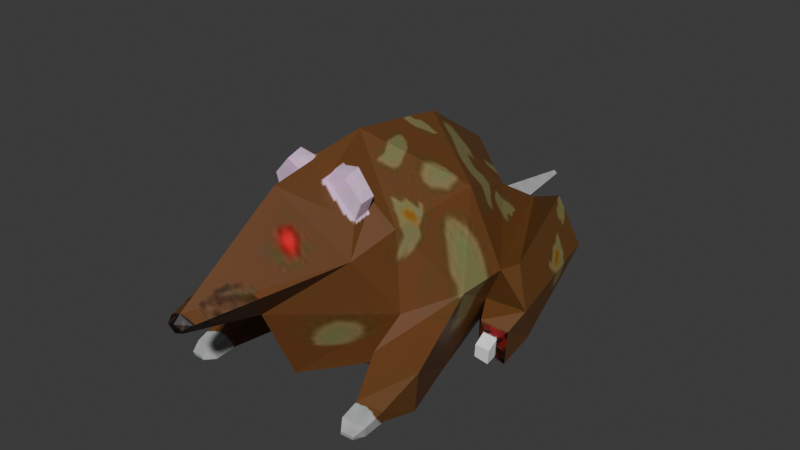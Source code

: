 # Source: keilth.blend  (saved by Blender 5.0.119; exported with 4.5.12 LTS)
import bpy
from mathutils import Matrix  # noqa: F401  (used for matrix-valued properties, if any)

bpy.ops.wm.read_factory_settings(use_empty=True)
scene = bpy.context.scene
scene.name = 'Scene'

# ---- collections
col_collection = bpy.data.collections.new('Collection'); scene.collection.children.link(col_collection)

# ---- images (referenced by path relative to the original .blend; pixels are not part of the script)
import os
ASSET_DIR = os.environ.get("B2B_ASSET_DIR", "")  # directory of the original .blend (textures are referenced by path, not embedded)
HERE = os.path.dirname(os.path.abspath(__file__))  # packed textures are extracted next to this script under _unpacked/

def load_image(name, relpath, width, height, colorspace="sRGB"):
    """Load a texture the original file referenced (path relative to the .blend, or extracted next to this script)."""
    p = next((c for c in (os.path.join(HERE, relpath), os.path.join(ASSET_DIR, relpath)) if relpath and os.path.exists(c)), "")
    if p:
        img = bpy.data.images.load(p, check_existing=True)
        img.name = name
    else:  # same state as the original file: an image datablock whose file is absent (Cycles renders it pink)
        img = bpy.data.images.new(name, width, height)
        img.source = "FILE"
        img.filepath = "//" + (relpath or name)
    img.colorspace_settings.name = colorspace
    return img
img_keilth = load_image('keilth', '_unpacked/keilth.93d332f8.png', 512, 512, 'sRGB')

# ---- materials (node trees are filled in below, after node groups)
mat_material_001 = bpy.data.materials.new('Material.001')

# ---- material node trees
mat_material_001.use_nodes = True; mat_material_001.node_tree.nodes.clear()
_N = mat_material_001.node_tree.nodes; _L = mat_material_001.node_tree.links
n0 = _N.new('ShaderNodeBsdfPrincipled'); n0.name = 'Principled BSDF'; n0.location = (-200, 100)
n1 = _N.new('ShaderNodeOutputMaterial'); n1.name = 'Material Output'; n1.location = (200, 100)
n2 = _N.new('ShaderNodeTexImage'); n2.name = 'Image Texture'; n2.location = (-490, 80)
n2.image = img_keilth
_L.new(n0.outputs[0], n1.inputs[0])
_L.new(n2.outputs[0], n0.inputs[0])
n1.is_active_output = True

# ---- world
world_world = bpy.data.worlds.new('World'); scene.world = world_world
world_world.use_nodes = True; world_world.node_tree.nodes.clear()
_N = world_world.node_tree.nodes; _L = world_world.node_tree.links
n0 = _N.new('ShaderNodeOutputWorld'); n0.name = 'World Output'; n0.location = (200, 100)
n1 = _N.new('ShaderNodeBackground'); n1.name = 'Background'; n1.location = (-200, 100)
n1.inputs[0].default_value = (0.05088, 0.05088, 0.05088, 1.0)
_L.new(n1.outputs[0], n0.inputs[0])
n0.is_active_output = True
world_world.color = (0.05088, 0.05088, 0.05088)
world_world.sun_shadow_jitter_overblur = 0.0

# ---- meshes
me_cube_001 = bpy.data.meshes.new('Cube.001')
me_cube_001.from_pydata([(0.4571, -0.542, -0.542), (0.3446, -0.6095, 0.6246), (0.4896, 0.5256, -0.7006), (0.5, 0.7465, 0.3905), (1.583e-08, 0.9648, -0.633), (0.0, 1.128, 0.5181), (0.8801, 0.2091, 0.01774), (0.6634, -0.1541, -0.7258), (0.6096, 0.1878, 0.6057), (0.5794, -0.5469, -0.1092), (0.0, -1.009, -0.605), (-9.313e-10, -0.2884, 1.032), (0.8459, -0.1839, -0.01279), (0.101, -1.942, 0.2802), (0.0, -0.4664, -0.801), (-9.313e-10, 0.526, 0.9182), (0.3407, -0.7275, 0.5984), (0.0, -1.114, 0.8935), (0.0, -1.295, 0.01095), (0.0, -1.959, 0.3303), (0.0, -1.946, 0.183), (0.61, -1.025, -0.635), (0.8122, -0.9953, -0.6442), (0.6305, -1.066, -0.5273), (0.8327, -1.036, -0.5364), (0.0, 2.296, -0.2367), (0.0, 1.19, -0.5479), (0.0, 1.377, -0.04099), (0.1613, 1.369, -0.1912), (0.0, 1.358, -0.4035), (-0.02855, 2.297, -0.2131), (0.0, 2.299, -0.1797), (0.02855, 2.297, -0.2033), (0.6189, -1.2, -0.6556), (0.8001, -1.176, -0.6693), (0.6373, -1.217, -0.5675), (0.8185, -1.193, -0.5812), (0.6746, -1.279, -0.6485), (0.7767, -1.271, -0.6529), (0.6849, -1.284, -0.62), (0.7871, -1.277, -0.6245), (0.8574, -0.7291, -0.6907), (0.4711, -0.5302, -0.5941), (0.517, -0.7559, -0.3393), (0.9224, -0.7669, -0.3257), (0.5128, 1.173, 0.1297), (0.4514, 0.8663, -0.7015), (0.9246, 0.5465, -0.6978), (0.984, 0.288, 0.07336), (0.9207, 0.8693, 0.3768), (0.9793, 1.116, -0.1118), (0.6849, 0.3187, -0.3415), (1.038, 0.3202, -0.3196), (0.8236, 0.1062, -0.475), (0.8034, 0.1321, -0.6211), (0.9106, 0.1549, -0.6634), (0.9372, 0.1232, -0.4908), (0.0, -2.012, 0.2808), (0.0, -2.006, 0.2146), (0.067, -2.004, 0.2583), (0.7841, 0.1245, -0.396), (0.7524, 0.1515, -0.6527), (0.9589, 0.1909, -0.7422), (1.002, 0.1568, -0.4281), (0.8407, -0.01522, -0.5175), (0.8209, 0.005495, -0.6346), (0.9259, 0.02381, -0.6685), (0.9519, -0.001622, -0.5302), (0.5, -0.5, 0.5), (0.4118, -0.8559, 0.37), (0.1225, -0.6057, 0.9037), (0.1164, -0.7514, 0.8352), (0.2623, -0.5978, 0.9224), (0.2608, -0.7297, 0.8831), (0.3967, -0.6011, 0.7535), (0.3943, -0.7179, 0.7376)], [(2, 50)], [(2, 51, 6, 12, 7), (6, 3, 8, 12), (12, 8, 68, 9), (42, 41, 22, 21), (20, 13, 59, 58), (69, 17, 19, 13), (18, 69, 13, 20), (4, 2, 7, 14), (14, 7, 0, 10), (3, 5, 15, 8), (8, 15, 11, 68), (9, 68, 69), (0, 9, 69, 18, 10), (23, 21, 33, 35), (44, 43, 23, 24), (43, 42, 21, 23), (41, 44, 24, 22), (28, 29, 25, 32), (28, 27, 5, 3, 6, 45), (4, 26, 29, 28, 45, 46, 2), (30, 31, 32, 25), (27, 28, 32, 31), (36, 35, 39, 40), (24, 23, 35, 36), (21, 22, 34, 33), (22, 24, 36, 34), (38, 40, 39, 37), (33, 34, 38, 37), (34, 36, 40, 38), (35, 33, 37, 39), (7, 12, 44, 41), (9, 0, 42, 43), (12, 9, 43, 44), (0, 7, 41, 42), (2, 46, 50, 47), (47, 50, 49, 48, 52), (6, 51, 52, 48), (45, 6, 48, 49), (46, 45, 49, 50), (51, 2, 61, 60), (56, 53, 64, 67), (47, 52, 63, 62), (2, 47, 62, 61), (52, 51, 60, 63), (59, 57, 58), (13, 19, 57, 59), (54, 53, 60, 61), (55, 54, 61, 62), (56, 55, 62, 63), (53, 56, 63, 60), (67, 64, 65, 66), (54, 55, 66, 65), (55, 56, 67, 66), (53, 54, 65, 64), (1, 70, 72, 74), (70, 1, 68, 11), (16, 71, 17, 69), (71, 70, 11, 17), (1, 16, 69, 68), (75, 74, 72, 73), (70, 71, 73, 72), (16, 1, 74, 75), (71, 16, 75, 73)])
_uv = me_cube_001.uv_layers.new(name='UVMap')
_uv.uv.foreach_set('vector', [0.3306, 0.3905, 0.2303, 0.348, 0.1283, 0.3271, 0.1455, 0.2371, 0.3349, 0.2612, 0.1283, 0.3271, 0.05765, 0.3808, 0.005834, 0.2575, 0.1455, 0.2371, 0.1455, 0.2371, 0.005834, 0.2575, 0.05277, 0.09676, 0.197, 0.1295, 0.6674, 0.1997, 0.5644, 0.1485, 0.5778, 0.07931, 0.6298, 0.0716, 0.2372, 0.9465, 0.2666, 0.9316, 0.2616, 0.9501, 0.2473, 0.9597, 0.4177, 0.4829, 0.5527, 0.4933, 0.5299, 0.7527, 0.5014, 0.7527, 0.171, 0.8035, 0.2666, 0.6492, 0.2666, 0.9316, 0.2372, 0.9465, 0.787, 0.5873, 0.6587, 0.4737, 0.6128, 0.2976, 0.7789, 0.217, 0.7789, 0.217, 0.6128, 0.2976, 0.6732, 0.1964, 0.787, 0.07551, 0.382, 0.1021, 0.5121, 0.005834, 0.5392, 0.1046, 0.3709, 0.2089, 0.3709, 0.2089, 0.5392, 0.1046, 0.5527, 0.2841, 0.3992, 0.3838, 0.3466, 0.4592, 0.3992, 0.3838, 0.4177, 0.4829, 0.02808, 0.5773, 0.1434, 0.5601, 0.2666, 0.6492, 0.171, 0.8035, 0.005834, 0.7428, 0.9497, 0.7416, 0.9787, 0.7327, 0.9809, 0.777, 0.9574, 0.7805, 0.7987, 0.1784, 0.8998, 0.1648, 0.8807, 0.2613, 0.8279, 0.2619, 0.9104, 0.6518, 0.9809, 0.5991, 0.9787, 0.7327, 0.9497, 0.7416, 0.3209, 0.1543, 0.2266, 0.1335, 0.2904, 0.07431, 0.3178, 0.08693, 0.985, 0.5226, 0.925, 0.5504, 0.925, 0.3424, 0.9346, 0.3376, 0.6315, 0.7709, 0.5839, 0.7392, 0.5644, 0.599, 0.703, 0.6145, 0.8235, 0.6993, 0.7108, 0.6761, 0.6146, 0.8948, 0.6077, 0.8707, 0.5992, 0.8321, 0.6315, 0.7709, 0.7108, 0.6761, 0.7342, 0.8943, 0.7489, 0.8961, 0.3198, 0.8034, 0.3198, 0.792, 0.3294, 0.7918, 0.3294, 0.8032, 0.3251, 0.7591, 0.2783, 0.7802, 0.2783, 0.5635, 0.2864, 0.5601, 0.838, 0.3027, 0.8854, 0.3009, 0.875, 0.324, 0.8488, 0.3259, 0.8279, 0.2619, 0.8807, 0.2613, 0.8854, 0.3009, 0.838, 0.3027, 0.6298, 0.0716, 0.5778, 0.07931, 0.5796, 0.03266, 0.6265, 0.0264, 0.3178, 0.08693, 0.2904, 0.07431, 0.3053, 0.0401, 0.3281, 0.04665, 0.3277, 0.02165, 0.3199, 0.02007, 0.3272, 0.005834, 0.3349, 0.007422, 0.6265, 0.0264, 0.5796, 0.03266, 0.5863, 0.007856, 0.6126, 0.005834, 0.3281, 0.04665, 0.3053, 0.0401, 0.3199, 0.02007, 0.3277, 0.02165, 0.9574, 0.7805, 0.9809, 0.777, 0.9759, 0.8006, 0.9681, 0.802, 0.3349, 0.2612, 0.1455, 0.2371, 0.2266, 0.1335, 0.3209, 0.1543, 0.8525, 0.599, 0.9679, 0.5997, 0.9809, 0.5991, 0.9104, 0.6518, 0.7987, 0.005834, 0.8811, 0.09211, 0.8998, 0.1648, 0.7987, 0.1784, 0.6732, 0.1964, 0.6128, 0.2976, 0.5644, 0.1485, 0.6674, 0.1997, 0.8002, 0.4782, 0.7987, 0.3894, 0.9133, 0.3376, 0.9112, 0.4834, 0.2947, 0.4472, 0.1361, 0.5485, 0.02509, 0.4594, 0.1049, 0.3541, 0.1966, 0.3895, 0.1283, 0.3271, 0.2303, 0.348, 0.1966, 0.3895, 0.1049, 0.3541, 0.9942, 0.005834, 0.9942, 0.2741, 0.9775, 0.2609, 0.9114, 0.1047, 0.7342, 0.8943, 0.7108, 0.6761, 0.8092, 0.599, 0.8409, 0.7188, 0.4325, 0.8698, 0.3466, 0.9489, 0.3471, 0.8348, 0.4119, 0.8165, 0.3464, 0.5556, 0.3764, 0.5569, 0.3738, 0.5901, 0.3447, 0.5892, 0.2947, 0.4472, 0.1966, 0.3895, 0.2346, 0.3622, 0.3031, 0.386, 0.8002, 0.4782, 0.9112, 0.4834, 0.9133, 0.5761, 0.856, 0.5812, 0.4442, 0.7822, 0.5329, 0.7822, 0.5111, 0.8345, 0.4535, 0.8322, 0.2616, 0.9501, 0.2642, 0.9607, 0.2473, 0.9597, 0.5014, 0.7527, 0.5299, 0.7527, 0.5277, 0.7705, 0.5094, 0.7702, 0.3552, 0.8248, 0.3917, 0.8117, 0.4119, 0.8165, 0.3471, 0.8348, 0.285, 0.5034, 0.2932, 0.4629, 0.3048, 0.4628, 0.2965, 0.5174, 0.2869, 0.5152, 0.3182, 0.5514, 0.3241, 0.5586, 0.2785, 0.5199, 0.4981, 0.8479, 0.4681, 0.8466, 0.4535, 0.8322, 0.5111, 0.8345, 0.3131, 0.496, 0.3192, 0.4789, 0.3492, 0.4876, 0.3488, 0.5062, 0.2783, 0.7933, 0.3081, 0.7918, 0.307, 0.826, 0.2783, 0.8265, 0.3464, 0.5333, 0.3024, 0.5199, 0.3131, 0.496, 0.3488, 0.5062, 0.3917, 0.8117, 0.3552, 0.8248, 0.3466, 0.7931, 0.3759, 0.7822, 0.4457, 0.4061, 0.5182, 0.3575, 0.5182, 0.3575, 0.4457, 0.4061, 0.5182, 0.3575, 0.4457, 0.4061, 0.3992, 0.3838, 0.5527, 0.2841, 0.4521, 0.447, 0.5192, 0.4525, 0.5527, 0.4933, 0.4177, 0.4829, 0.5192, 0.4525, 0.5182, 0.3575, 0.5527, 0.2841, 0.5527, 0.4933, 0.4457, 0.4061, 0.4521, 0.447, 0.4177, 0.4829, 0.3992, 0.3838, 0.4521, 0.447, 0.4457, 0.4061, 0.5182, 0.3575, 0.5192, 0.4525, 0.5182, 0.3575, 0.5192, 0.4525, 0.5192, 0.4525, 0.5182, 0.3575, 0.4521, 0.447, 0.4457, 0.4061, 0.4457, 0.4061, 0.4521, 0.447, 0.5192, 0.4525, 0.4521, 0.447, 0.4521, 0.447, 0.5192, 0.4525])
me_cube_001.materials.append(mat_material_001)
me_cube_001.update()

# ---- objects
ob_cube = bpy.data.objects.new('Cube', me_cube_001)

# ---- transforms, parenting, visibility, modifiers, constraints
ob_cube.location = (0.0, 0.0, 0.0)
_m = ob_cube.modifiers.new('Mirror', 'MIRROR')
_m.use_clip = True

# ---- collection membership
col_collection.objects.link(ob_cube)

# ---- scene / render settings (as saved in the file)
scene.frame_start = 1; scene.frame_end = 250; scene.frame_set(1)
scene.render.engine = 'BLENDER_EEVEE_NEXT'
scene.render.bake_bias = 0.0
scene.render.bake_samples = 0
scene.cycles.sampling_pattern = 'TABULATED_SOBOL'
scene.eevee.use_volume_custom_range = False
bpy.context.view_layer.update()

# ---- added for rendering (the .blend has no active camera and no usable light): camera, sun
cam_auto = bpy.data.cameras.new('AutoCamera')
cam_auto.lens = 50.0
cam_auto.sensor_width = 36.0
cam_auto.clip_end = 1000.0
ob_auto_camera = bpy.data.objects.new('AutoCamera', cam_auto)
scene.collection.objects.link(ob_auto_camera)
ob_auto_camera.location = (4.7402, -5.54481, 3.90741)
ob_auto_camera.rotation_euler = (1.09748, -7.21219e-08, 0.694738)
scene.camera = ob_auto_camera
light_auto_sun = bpy.data.lights.new('AutoSun', 'SUN')
light_auto_sun.energy = 3.0
light_auto_sun.angle = 0.0523599
ob_auto_sun = bpy.data.objects.new('AutoSun', light_auto_sun)
scene.collection.objects.link(ob_auto_sun)
ob_auto_sun.rotation_euler = (0.872665, 0.174533, 0.523599)
bpy.context.view_layer.update()
